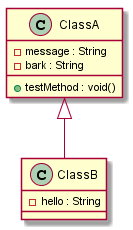

The diagram above was rendered by PlantUML. Its source (embedded in the PNG):
@startuml
class ClassA {
 -message : String
 -bark : String
 +testMethod : void()
}

class ClassB extends ClassA {
 -hello : String
}

@enduml